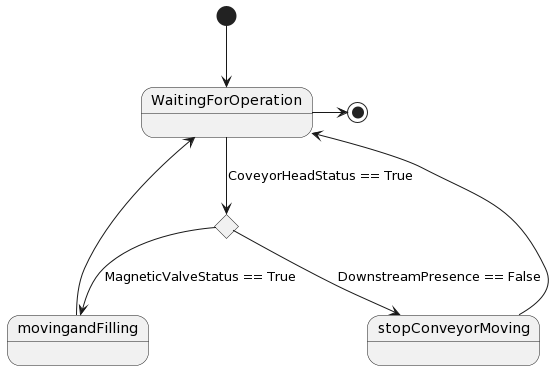

The diagram above was rendered by PlantUML. Its source (embedded in the PNG):
@startuml
state c <<choice>>
[*] --> WaitingForOperation
WaitingForOperation --> c :CoveyorHeadStatus == True
c --> movingandFilling : MagneticValveStatus == True
c --> stopConveyorMoving : DownstreamPresence == False

movingandFilling -up-> WaitingForOperation
stopConveyorMoving --> WaitingForOperation
WaitingForOperation -right-> [*]
@enduml